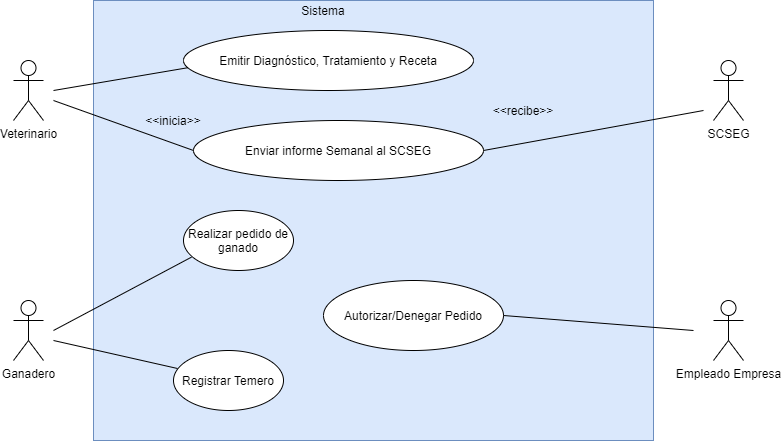

The diagram above was exported from draw.io. Its source (the exported page's mxGraphModel, read from the mxfile embedded in the PNG):
<mxGraphModel dx="1024" dy="601" grid="1" gridSize="10" guides="1" tooltips="1" connect="1" arrows="1" fold="1" page="1" pageScale="1" pageWidth="827" pageHeight="1169" math="0" shadow="0">
  <root>
    <mxCell id="0" />
    <mxCell id="1" parent="0" />
    <mxCell id="a9tsPfafe9LgIaMflrLe-1" value="Veterinario" style="shape=umlActor;verticalLabelPosition=bottom;verticalAlign=top;html=1;outlineConnect=0;" vertex="1" parent="1">
      <mxGeometry x="40" y="100" width="30" height="60" as="geometry" />
    </mxCell>
    <mxCell id="a9tsPfafe9LgIaMflrLe-2" value="" style="rounded=0;whiteSpace=wrap;html=1;fillColor=#dae8fc;strokeColor=#6c8ebf;" vertex="1" parent="1">
      <mxGeometry x="120" y="40" width="560" height="440" as="geometry" />
    </mxCell>
    <mxCell id="a9tsPfafe9LgIaMflrLe-3" value="SCSEG" style="shape=umlActor;verticalLabelPosition=bottom;verticalAlign=top;html=1;outlineConnect=0;" vertex="1" parent="1">
      <mxGeometry x="740" y="100" width="30" height="60" as="geometry" />
    </mxCell>
    <mxCell id="a9tsPfafe9LgIaMflrLe-4" value="Ganadero" style="shape=umlActor;verticalLabelPosition=bottom;verticalAlign=top;html=1;outlineConnect=0;" vertex="1" parent="1">
      <mxGeometry x="40" y="340" width="30" height="60" as="geometry" />
    </mxCell>
    <mxCell id="a9tsPfafe9LgIaMflrLe-5" value="Empleado Empresa" style="shape=umlActor;verticalLabelPosition=bottom;verticalAlign=top;html=1;outlineConnect=0;" vertex="1" parent="1">
      <mxGeometry x="740" y="340" width="30" height="60" as="geometry" />
    </mxCell>
    <mxCell id="a9tsPfafe9LgIaMflrLe-7" value="Emitir Diagnóstico, Tratamiento y Receta" style="ellipse;whiteSpace=wrap;html=1;" vertex="1" parent="1">
      <mxGeometry x="210" y="70" width="290" height="60" as="geometry" />
    </mxCell>
    <mxCell id="a9tsPfafe9LgIaMflrLe-8" value="Enviar informe Semanal al SCSEG" style="ellipse;whiteSpace=wrap;html=1;" vertex="1" parent="1">
      <mxGeometry x="220" y="160" width="290" height="60" as="geometry" />
    </mxCell>
    <mxCell id="a9tsPfafe9LgIaMflrLe-9" value="Realizar pedido de ganado" style="ellipse;whiteSpace=wrap;html=1;" vertex="1" parent="1">
      <mxGeometry x="210" y="250" width="110" height="60" as="geometry" />
    </mxCell>
    <mxCell id="a9tsPfafe9LgIaMflrLe-10" value="Autorizar/Denegar Pedido" style="ellipse;whiteSpace=wrap;html=1;" vertex="1" parent="1">
      <mxGeometry x="350" y="320" width="180" height="70" as="geometry" />
    </mxCell>
    <mxCell id="a9tsPfafe9LgIaMflrLe-11" value="Registrar Temero" style="ellipse;whiteSpace=wrap;html=1;" vertex="1" parent="1">
      <mxGeometry x="200" y="390" width="110" height="60" as="geometry" />
    </mxCell>
    <mxCell id="a9tsPfafe9LgIaMflrLe-12" value="" style="endArrow=none;html=1;entryX=0.014;entryY=0.621;entryDx=0;entryDy=0;entryPerimeter=0;" edge="1" parent="1" target="a9tsPfafe9LgIaMflrLe-7">
      <mxGeometry width="50" height="50" relative="1" as="geometry">
        <mxPoint x="80" y="130" as="sourcePoint" />
        <mxPoint x="420" y="180" as="targetPoint" />
      </mxGeometry>
    </mxCell>
    <mxCell id="a9tsPfafe9LgIaMflrLe-13" value="" style="endArrow=none;html=1;entryX=0;entryY=0.5;entryDx=0;entryDy=0;" edge="1" parent="1" target="a9tsPfafe9LgIaMflrLe-8">
      <mxGeometry width="50" height="50" relative="1" as="geometry">
        <mxPoint x="80" y="140" as="sourcePoint" />
        <mxPoint x="420" y="180" as="targetPoint" />
      </mxGeometry>
    </mxCell>
    <mxCell id="a9tsPfafe9LgIaMflrLe-14" value="&amp;lt;&amp;lt;inicia&amp;gt;&amp;gt;" style="text;html=1;strokeColor=none;fillColor=none;align=center;verticalAlign=middle;whiteSpace=wrap;rounded=0;" vertex="1" parent="1">
      <mxGeometry x="180" y="150" width="40" height="20" as="geometry" />
    </mxCell>
    <mxCell id="a9tsPfafe9LgIaMflrLe-15" value="&amp;lt;&amp;lt;recibe&amp;gt;&amp;gt;" style="text;html=1;strokeColor=none;fillColor=none;align=center;verticalAlign=middle;whiteSpace=wrap;rounded=0;" vertex="1" parent="1">
      <mxGeometry x="530" y="140" width="40" height="20" as="geometry" />
    </mxCell>
    <mxCell id="a9tsPfafe9LgIaMflrLe-16" value="" style="endArrow=none;html=1;exitX=1;exitY=0.5;exitDx=0;exitDy=0;" edge="1" parent="1" source="a9tsPfafe9LgIaMflrLe-8">
      <mxGeometry width="50" height="50" relative="1" as="geometry">
        <mxPoint x="370" y="230" as="sourcePoint" />
        <mxPoint x="730" y="150" as="targetPoint" />
      </mxGeometry>
    </mxCell>
    <mxCell id="a9tsPfafe9LgIaMflrLe-17" value="" style="endArrow=none;html=1;entryX=0.072;entryY=0.778;entryDx=0;entryDy=0;entryPerimeter=0;" edge="1" parent="1" target="a9tsPfafe9LgIaMflrLe-9">
      <mxGeometry width="50" height="50" relative="1" as="geometry">
        <mxPoint x="80" y="370" as="sourcePoint" />
        <mxPoint x="420" y="270" as="targetPoint" />
      </mxGeometry>
    </mxCell>
    <mxCell id="a9tsPfafe9LgIaMflrLe-18" value="" style="endArrow=none;html=1;" edge="1" parent="1">
      <mxGeometry width="50" height="50" relative="1" as="geometry">
        <mxPoint x="80" y="380" as="sourcePoint" />
        <mxPoint x="204" y="408" as="targetPoint" />
      </mxGeometry>
    </mxCell>
    <mxCell id="a9tsPfafe9LgIaMflrLe-19" value="" style="endArrow=none;html=1;exitX=1;exitY=0.5;exitDx=0;exitDy=0;" edge="1" parent="1" source="a9tsPfafe9LgIaMflrLe-10">
      <mxGeometry width="50" height="50" relative="1" as="geometry">
        <mxPoint x="360" y="340" as="sourcePoint" />
        <mxPoint x="720" y="370" as="targetPoint" />
      </mxGeometry>
    </mxCell>
    <mxCell id="a9tsPfafe9LgIaMflrLe-20" value="Sistema" style="text;html=1;strokeColor=none;fillColor=none;align=center;verticalAlign=middle;whiteSpace=wrap;rounded=0;" vertex="1" parent="1">
      <mxGeometry x="330" y="40" width="40" height="20" as="geometry" />
    </mxCell>
  </root>
</mxGraphModel>